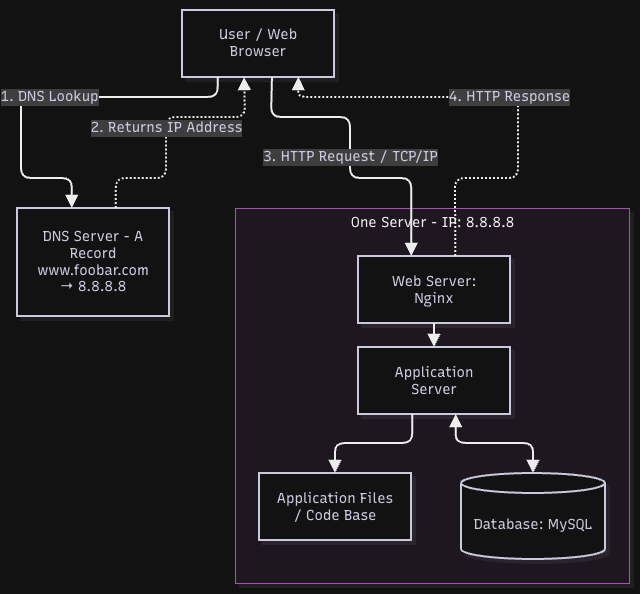

The diagram above was exported from draw.io. Its source (the exported page's mxGraphModel, read from the mxfile embedded in the PNG):
<mxGraphModel dx="1035" dy="815" grid="1" gridSize="10" guides="1" tooltips="1" connect="1" arrows="1" fold="1" page="1" pageScale="1" pageWidth="850" pageHeight="1100" math="0" shadow="0">
  <root>
    <mxCell id="0" />
    <mxCell id="1" parent="0" />
    <UserObject label="" mermaidData="{&#10;  &quot;data&quot;: &quot;flowchart TD\n    User[\&quot;User / Web Browser\&quot;]\n    DNS[\&quot;DNS Server - A Record&lt;br/&gt;www.foobar.com → 8.8.8.8\&quot;]\n\n    subgraph Server[\&quot;One Server - IP: 8.8.8.8\&quot;]\n        Nginx[\&quot;Web Server: Nginx\&quot;]\n        App[\&quot;Application Server\&quot;]\n        Code[\&quot;Application Files / Code Base\&quot;]\n        DB[(\&quot;Database: MySQL\&quot;)]\n\n        Nginx --&gt; App\n        App --&gt; Code\n        App &lt;--&gt; DB\n    end\n\n    User --&gt;|\&quot;1. DNS Lookup\&quot;| DNS\n    DNS -.-&gt;|\&quot;2. Returns IP Address\&quot;| User\n    User --&gt;|\&quot;3. HTTP Request / TCP/IP\&quot;| Nginx\n    Nginx -.-&gt;|\&quot;4. HTTP Response\&quot;| User&quot;,&#10;  &quot;config&quot;: null,&#10;  &quot;version&quot;: &quot;12&quot;&#10;}" id="TJgJJ8iQ9voMC7907ez_-1">
      <mxCell connectable="0" parent="1" style="group;transparentBounds=1;editIcon=1;lockedGroup=0;groupPadding=10;" vertex="1">
        <mxGeometry as="geometry" />
      </mxCell>
    </UserObject>
    <UserObject label="One Server - IP: 8.8.8.8" mermaidId="n:Server" mermaidBaseStyle="html=1;whiteSpace=nowrap;strokeWidth=1;verticalAlign=top;fillColor=#FDF4FF;strokeColor=#E879F9;fontColor=#000000;fontFamily=Recursive;fontSize=14;shadow=1;shadowColor=#000000;shadowOffsetX=4;shadowOffsetY=4;shadowBlur=0;shadowOpacity=6;" mermaidBaseValue="One Server - IP: 8.8.8.8" id="TJgJJ8iQ9voMC7907ez_-2">
      <mxCell parent="TJgJJ8iQ9voMC7907ez_-1" style="html=1;whiteSpace=nowrap;strokeWidth=1;verticalAlign=top;fillColor=#FDF4FF;strokeColor=#E879F9;fontColor=#000000;fontFamily=Recursive;fontSize=14;shadow=1;shadowColor=#000000;shadowOffsetX=4;shadowOffsetY=4;shadowBlur=0;shadowOpacity=6;fontSource=https%3A%2F%2Ffonts.googleapis.com%2Fcss%3Ffamily%3DRecursive;" vertex="1">
        <mxGeometry height="375" width="394" x="308" y="288" as="geometry" />
      </mxCell>
    </UserObject>
    <UserObject label="Web Server: Nginx" mermaidId="n:Nginx" mermaidBaseStyle="html=1;whiteSpace=wrap;strokeWidth=2;fillColor=#ffffff;strokeColor=#28253D;fontColor=#28253D;fontFamily=Recursive;fontSize=14;shadow=1;shadowColor=#000000;shadowOffsetX=4;shadowOffsetY=4;shadowBlur=0;shadowOpacity=6;" mermaidBaseValue="Web Server: Nginx" id="TJgJJ8iQ9voMC7907ez_-3">
      <mxCell parent="TJgJJ8iQ9voMC7907ez_-2" style="html=1;whiteSpace=wrap;strokeWidth=2;fillColor=#ffffff;strokeColor=#28253D;fontColor=#28253D;fontFamily=Recursive;fontSize=14;shadow=1;shadowColor=#000000;shadowOffsetX=4;shadowOffsetY=4;shadowBlur=0;shadowOpacity=6;labelWidth=120;fontSource=https%3A%2F%2Ffonts.googleapis.com%2Fcss%3Ffamily%3DRecursive;" vertex="1">
        <mxGeometry height="67" width="152" x="123" y="48" as="geometry" />
      </mxCell>
    </UserObject>
    <UserObject label="Application Server" mermaidId="n:App" mermaidBaseStyle="html=1;whiteSpace=wrap;strokeWidth=2;fillColor=#ffffff;strokeColor=#28253D;fontColor=#28253D;fontFamily=Recursive;fontSize=14;shadow=1;shadowColor=#000000;shadowOffsetX=4;shadowOffsetY=4;shadowBlur=0;shadowOpacity=6;" mermaidBaseValue="Application Server" id="TJgJJ8iQ9voMC7907ez_-4">
      <mxCell parent="TJgJJ8iQ9voMC7907ez_-2" style="html=1;whiteSpace=wrap;strokeWidth=2;fillColor=#ffffff;strokeColor=#28253D;fontColor=#28253D;fontFamily=Recursive;fontSize=14;shadow=1;shadowColor=#000000;shadowOffsetX=4;shadowOffsetY=4;shadowBlur=0;shadowOpacity=6;labelWidth=120;fontSource=https%3A%2F%2Ffonts.googleapis.com%2Fcss%3Ffamily%3DRecursive;" vertex="1">
        <mxGeometry height="67" width="152" x="123" y="139" as="geometry" />
      </mxCell>
    </UserObject>
    <UserObject label="Application Files / Code Base" mermaidId="n:Code" mermaidBaseStyle="html=1;whiteSpace=wrap;strokeWidth=2;fillColor=#ffffff;strokeColor=#28253D;fontColor=#28253D;fontFamily=Recursive;fontSize=14;shadow=1;shadowColor=#000000;shadowOffsetX=4;shadowOffsetY=4;shadowBlur=0;shadowOpacity=6;" mermaidBaseValue="Application Files / Code Base" id="TJgJJ8iQ9voMC7907ez_-5">
      <mxCell parent="TJgJJ8iQ9voMC7907ez_-2" style="html=1;whiteSpace=wrap;strokeWidth=2;fillColor=#ffffff;strokeColor=#28253D;fontColor=#28253D;fontFamily=Recursive;fontSize=14;shadow=1;shadowColor=#000000;shadowOffsetX=4;shadowOffsetY=4;shadowBlur=0;shadowOpacity=6;labelWidth=120;fontSource=https%3A%2F%2Ffonts.googleapis.com%2Fcss%3Ffamily%3DRecursive;" vertex="1">
        <mxGeometry height="67" width="152" x="24" y="265" as="geometry" />
      </mxCell>
    </UserObject>
    <UserObject label="Database: MySQL" mermaidId="n:DB" mermaidBaseStyle="html=1;shape=cylinder3;boundedLbl=1;backgroundOutline=1;size=10;strokeWidth=2;whiteSpace=wrap;fillColor=#ffffff;strokeColor=#28253D;fontColor=#28253D;fontFamily=Recursive;fontSize=14;shadow=1;shadowColor=#000000;shadowOffsetX=4;shadowOffsetY=4;shadowBlur=0;shadowOpacity=6;" mermaidBaseValue="Database: MySQL" id="TJgJJ8iQ9voMC7907ez_-6">
      <mxCell parent="TJgJJ8iQ9voMC7907ez_-2" style="html=1;shape=cylinder3;boundedLbl=1;backgroundOutline=1;size=10;strokeWidth=2;whiteSpace=wrap;fillColor=#ffffff;strokeColor=#28253D;fontColor=#28253D;fontFamily=Recursive;fontSize=14;shadow=1;shadowColor=#000000;shadowOffsetX=4;shadowOffsetY=4;shadowBlur=0;shadowOpacity=6;fontSource=https%3A%2F%2Ffonts.googleapis.com%2Fcss%3Ffamily%3DRecursive;" vertex="1">
        <mxGeometry height="86" width="144" x="226" y="265" as="geometry" />
      </mxCell>
    </UserObject>
    <UserObject label="" mermaidId="e:Nginx-&gt;App#0" mermaidBaseStyle="edgeStyle=orthogonalEdgeStyle;rounded=1;curved=0;startArrow=none;endArrow=block;endSize=8;jumpStyle=arc;jumpSize=12;strokeColor=#000000;exitX=0.5;exitY=0.99;entryX=0.5;entryY=0;strokeWidth=2;targetPerimeterSpacing=4;" mermaidBaseValue="" id="TJgJJ8iQ9voMC7907ez_-7">
      <mxCell edge="1" parent="TJgJJ8iQ9voMC7907ez_-2" source="TJgJJ8iQ9voMC7907ez_-3" style="edgeStyle=orthogonalEdgeStyle;rounded=1;curved=0;startArrow=none;endArrow=block;endSize=8;jumpStyle=arc;jumpSize=12;strokeColor=#000000;exitX=0.5;exitY=0.99;entryX=0.5;entryY=0;strokeWidth=2;targetPerimeterSpacing=4;fontSize=12;" target="TJgJJ8iQ9voMC7907ez_-4">
        <mxGeometry relative="1" as="geometry">
          <Array as="points" />
        </mxGeometry>
      </mxCell>
    </UserObject>
    <UserObject label="" mermaidId="e:App-&gt;Code#0" mermaidBaseStyle="edgeStyle=orthogonalEdgeStyle;rounded=1;curved=0;startArrow=none;endArrow=block;endSize=8;jumpStyle=arc;jumpSize=12;strokeColor=#000000;exitX=0.36;exitY=0.99;entryX=0.5;entryY=0;strokeWidth=2;targetPerimeterSpacing=4;" mermaidBaseValue="" id="TJgJJ8iQ9voMC7907ez_-8">
      <mxCell edge="1" parent="TJgJJ8iQ9voMC7907ez_-2" source="TJgJJ8iQ9voMC7907ez_-4" style="edgeStyle=orthogonalEdgeStyle;rounded=1;curved=0;startArrow=none;endArrow=block;endSize=8;jumpStyle=arc;jumpSize=12;strokeColor=#000000;exitX=0.36;exitY=0.99;entryX=0.5;entryY=0;strokeWidth=2;targetPerimeterSpacing=4;fontSize=12;" target="TJgJJ8iQ9voMC7907ez_-5">
        <mxGeometry relative="1" as="geometry">
          <Array as="points">
            <mxPoint x="177" y="235" />
            <mxPoint x="100" y="235" />
          </Array>
        </mxGeometry>
      </mxCell>
    </UserObject>
    <UserObject label="" mermaidId="e:App-&gt;DB#0" mermaidBaseStyle="edgeStyle=orthogonalEdgeStyle;rounded=1;curved=0;startArrow=block;startSize=8;endArrow=block;endSize=8;jumpStyle=arc;jumpSize=12;strokeColor=#000000;exitX=0.64;exitY=0.99;entryX=0.5;entryY=0;strokeWidth=2;targetPerimeterSpacing=4;sourcePerimeterSpacing=4;" mermaidBaseValue="" id="TJgJJ8iQ9voMC7907ez_-9">
      <mxCell edge="1" parent="TJgJJ8iQ9voMC7907ez_-2" source="TJgJJ8iQ9voMC7907ez_-4" style="edgeStyle=orthogonalEdgeStyle;rounded=1;curved=0;startArrow=block;startSize=8;endArrow=block;endSize=8;jumpStyle=arc;jumpSize=12;strokeColor=#000000;exitX=0.64;exitY=0.99;entryX=0.5;entryY=0;strokeWidth=2;targetPerimeterSpacing=4;sourcePerimeterSpacing=4;fontSize=12;" target="TJgJJ8iQ9voMC7907ez_-6">
        <mxGeometry relative="1" as="geometry">
          <Array as="points">
            <mxPoint x="221" y="235" />
            <mxPoint x="298" y="235" />
          </Array>
        </mxGeometry>
      </mxCell>
    </UserObject>
    <UserObject label="User / Web Browser" mermaidId="n:User" mermaidBaseStyle="html=1;whiteSpace=wrap;strokeWidth=2;fillColor=#ffffff;strokeColor=#28253D;fontColor=#28253D;fontFamily=Recursive;fontSize=14;shadow=1;shadowColor=#000000;shadowOffsetX=4;shadowOffsetY=4;shadowBlur=0;shadowOpacity=6;" mermaidBaseValue="User / Web Browser" id="TJgJJ8iQ9voMC7907ez_-10">
      <mxCell parent="TJgJJ8iQ9voMC7907ez_-1" style="html=1;whiteSpace=wrap;strokeWidth=2;fillColor=#ffffff;strokeColor=#28253D;fontColor=#28253D;fontFamily=Recursive;fontSize=14;shadow=1;shadowColor=#000000;shadowOffsetX=4;shadowOffsetY=4;shadowBlur=0;shadowOpacity=6;labelWidth=120;fontSource=https%3A%2F%2Ffonts.googleapis.com%2Fcss%3Ffamily%3DRecursive;" vertex="1">
        <mxGeometry height="67" width="152" x="255" y="90" as="geometry" />
      </mxCell>
    </UserObject>
    <UserObject label="DNS Server - A Record&#10;www.foobar.com → 8.8.8.8" mermaidId="n:DNS" mermaidBaseStyle="html=1;whiteSpace=wrap;strokeWidth=2;fillColor=#ffffff;strokeColor=#28253D;fontColor=#28253D;fontFamily=Recursive;fontSize=14;shadow=1;shadowColor=#000000;shadowOffsetX=4;shadowOffsetY=4;shadowBlur=0;shadowOpacity=6;" mermaidBaseValue="DNS Server - A Record&#10;www.foobar.com → 8.8.8.8" id="TJgJJ8iQ9voMC7907ez_-11">
      <mxCell parent="TJgJJ8iQ9voMC7907ez_-1" style="html=1;whiteSpace=wrap;strokeWidth=2;fillColor=#ffffff;strokeColor=#28253D;fontColor=#28253D;fontFamily=Recursive;fontSize=14;shadow=1;shadowColor=#000000;shadowOffsetX=4;shadowOffsetY=4;shadowBlur=0;shadowOpacity=6;labelWidth=120;fontSource=https%3A%2F%2Ffonts.googleapis.com%2Fcss%3Ffamily%3DRecursive;" vertex="1">
        <mxGeometry height="108" width="152" x="90" y="288" as="geometry" />
      </mxCell>
    </UserObject>
    <UserObject label="1. DNS Lookup" mermaidId="e:User-&gt;DNS#0" mermaidBaseStyle="edgeStyle=orthogonalEdgeStyle;rounded=1;curved=0;startArrow=none;endArrow=block;endSize=8;jumpStyle=arc;jumpSize=12;strokeColor=#000000;html=1;fontSize=16;labelBackgroundColor=#cccccc;fontFamily=Recursive;fontColor=#28253D;exitX=0.24;exitY=0.99;entryX=0.36;entryY=0;strokeWidth=2;targetPerimeterSpacing=4;" mermaidBaseValue="1. DNS Lookup" id="TJgJJ8iQ9voMC7907ez_-12">
      <mxCell edge="1" parent="TJgJJ8iQ9voMC7907ez_-1" source="TJgJJ8iQ9voMC7907ez_-10" style="edgeStyle=orthogonalEdgeStyle;rounded=1;curved=0;startArrow=none;endArrow=block;endSize=8;jumpStyle=arc;jumpSize=12;strokeColor=#000000;html=1;fontSize=14;labelBackgroundColor=#cccccc;fontFamily=Recursive;fontColor=#28253D;exitX=0.24;exitY=0.99;entryX=0.36;entryY=0;strokeWidth=2;targetPerimeterSpacing=4;fontSource=https%3A%2F%2Ffonts.googleapis.com%2Fcss%3Ffamily%3DRecursive;" target="TJgJJ8iQ9voMC7907ez_-11">
        <mxGeometry relative="1" as="geometry">
          <Array as="points">
            <mxPoint x="291" y="177" />
            <mxPoint x="94" y="177" />
            <mxPoint x="94" y="258" />
            <mxPoint x="144" y="258" />
          </Array>
        </mxGeometry>
      </mxCell>
    </UserObject>
    <UserObject label="2. Returns IP Address" mermaidId="e:DNS-&gt;User#0" mermaidBaseStyle="edgeStyle=orthogonalEdgeStyle;rounded=1;curved=0;dashed=1;dashPattern=2 2;fixDash=1;startArrow=none;endArrow=block;endSize=8;jumpStyle=arc;jumpSize=12;strokeColor=#000000;html=1;fontSize=16;labelBackgroundColor=#cccccc;fontFamily=Recursive;fontColor=#28253D;exitX=0.65;exitY=0;entryX=0.41;entryY=0.99;strokeWidth=2;targetPerimeterSpacing=4;" mermaidBaseValue="2. Returns IP Address" id="TJgJJ8iQ9voMC7907ez_-13">
      <mxCell edge="1" parent="TJgJJ8iQ9voMC7907ez_-1" source="TJgJJ8iQ9voMC7907ez_-11" style="edgeStyle=orthogonalEdgeStyle;rounded=1;curved=0;dashed=1;dashPattern=2 2;fixDash=1;startArrow=none;endArrow=block;endSize=8;jumpStyle=arc;jumpSize=12;strokeColor=#000000;html=1;fontSize=14;labelBackgroundColor=#cccccc;fontFamily=Recursive;fontColor=#28253D;exitX=0.65;exitY=0;entryX=0.41;entryY=0.99;strokeWidth=2;targetPerimeterSpacing=4;fontSource=https%3A%2F%2Ffonts.googleapis.com%2Fcss%3Ffamily%3DRecursive;" target="TJgJJ8iQ9voMC7907ez_-10">
        <mxGeometry relative="1" as="geometry">
          <Array as="points">
            <mxPoint x="189" y="258" />
            <mxPoint x="239" y="258" />
            <mxPoint x="239" y="197" />
            <mxPoint x="318" y="197" />
          </Array>
        </mxGeometry>
      </mxCell>
    </UserObject>
    <UserObject label="3. HTTP Request / TCP/IP" mermaidId="e:User-&gt;Nginx#0" mermaidBaseStyle="edgeStyle=orthogonalEdgeStyle;rounded=1;curved=0;startArrow=none;endArrow=block;endSize=8;jumpStyle=arc;jumpSize=12;strokeColor=#000000;html=1;fontSize=16;labelBackgroundColor=#cccccc;fontFamily=Recursive;fontColor=#28253D;exitX=0.59;exitY=0.99;entryX=0.35;entryY=0;strokeWidth=2;targetPerimeterSpacing=4;" mermaidBaseValue="3. HTTP Request / TCP/IP" id="TJgJJ8iQ9voMC7907ez_-14">
      <mxCell edge="1" parent="TJgJJ8iQ9voMC7907ez_-1" source="TJgJJ8iQ9voMC7907ez_-10" style="edgeStyle=orthogonalEdgeStyle;rounded=1;curved=0;startArrow=none;endArrow=block;endSize=8;jumpStyle=arc;jumpSize=12;strokeColor=#000000;html=1;fontSize=14;labelBackgroundColor=#cccccc;fontFamily=Recursive;fontColor=#28253D;exitX=0.59;exitY=0.99;entryX=0.35;entryY=0;strokeWidth=2;targetPerimeterSpacing=4;fontSource=https%3A%2F%2Ffonts.googleapis.com%2Fcss%3Ffamily%3DRecursive;" target="TJgJJ8iQ9voMC7907ez_-3">
        <mxGeometry relative="1" as="geometry">
          <Array as="points">
            <mxPoint x="344" y="197" />
            <mxPoint x="423" y="197" />
            <mxPoint x="423" y="258" />
            <mxPoint x="485" y="258" />
            <mxPoint x="485" y="278" />
          </Array>
        </mxGeometry>
      </mxCell>
    </UserObject>
    <UserObject label="4. HTTP Response" mermaidId="e:Nginx-&gt;User#0" mermaidBaseStyle="edgeStyle=orthogonalEdgeStyle;rounded=1;curved=0;dashed=1;dashPattern=2 2;fixDash=1;startArrow=none;endArrow=block;endSize=8;jumpStyle=arc;jumpSize=12;strokeColor=#000000;html=1;fontSize=16;labelBackgroundColor=#cccccc;fontFamily=Recursive;fontColor=#28253D;exitX=0.64;exitY=0;entryX=0.76;entryY=0.99;strokeWidth=2;targetPerimeterSpacing=4;" mermaidBaseValue="4. HTTP Response" id="TJgJJ8iQ9voMC7907ez_-15">
      <mxCell edge="1" parent="TJgJJ8iQ9voMC7907ez_-1" source="TJgJJ8iQ9voMC7907ez_-3" style="edgeStyle=orthogonalEdgeStyle;rounded=1;curved=0;dashed=1;dashPattern=2 2;fixDash=1;startArrow=none;endArrow=block;endSize=8;jumpStyle=arc;jumpSize=12;strokeColor=#000000;html=1;fontSize=14;labelBackgroundColor=#cccccc;fontFamily=Recursive;fontColor=#28253D;exitX=0.64;exitY=0;entryX=0.76;entryY=0.99;strokeWidth=2;targetPerimeterSpacing=4;fontSource=https%3A%2F%2Ffonts.googleapis.com%2Fcss%3Ffamily%3DRecursive;" target="TJgJJ8iQ9voMC7907ez_-10">
        <mxGeometry relative="1" as="geometry">
          <Array as="points">
            <mxPoint x="528" y="278" />
            <mxPoint x="528" y="258" />
            <mxPoint x="591" y="258" />
            <mxPoint x="591" y="177" />
            <mxPoint x="370" y="177" />
          </Array>
        </mxGeometry>
      </mxCell>
    </UserObject>
  </root>
</mxGraphModel>